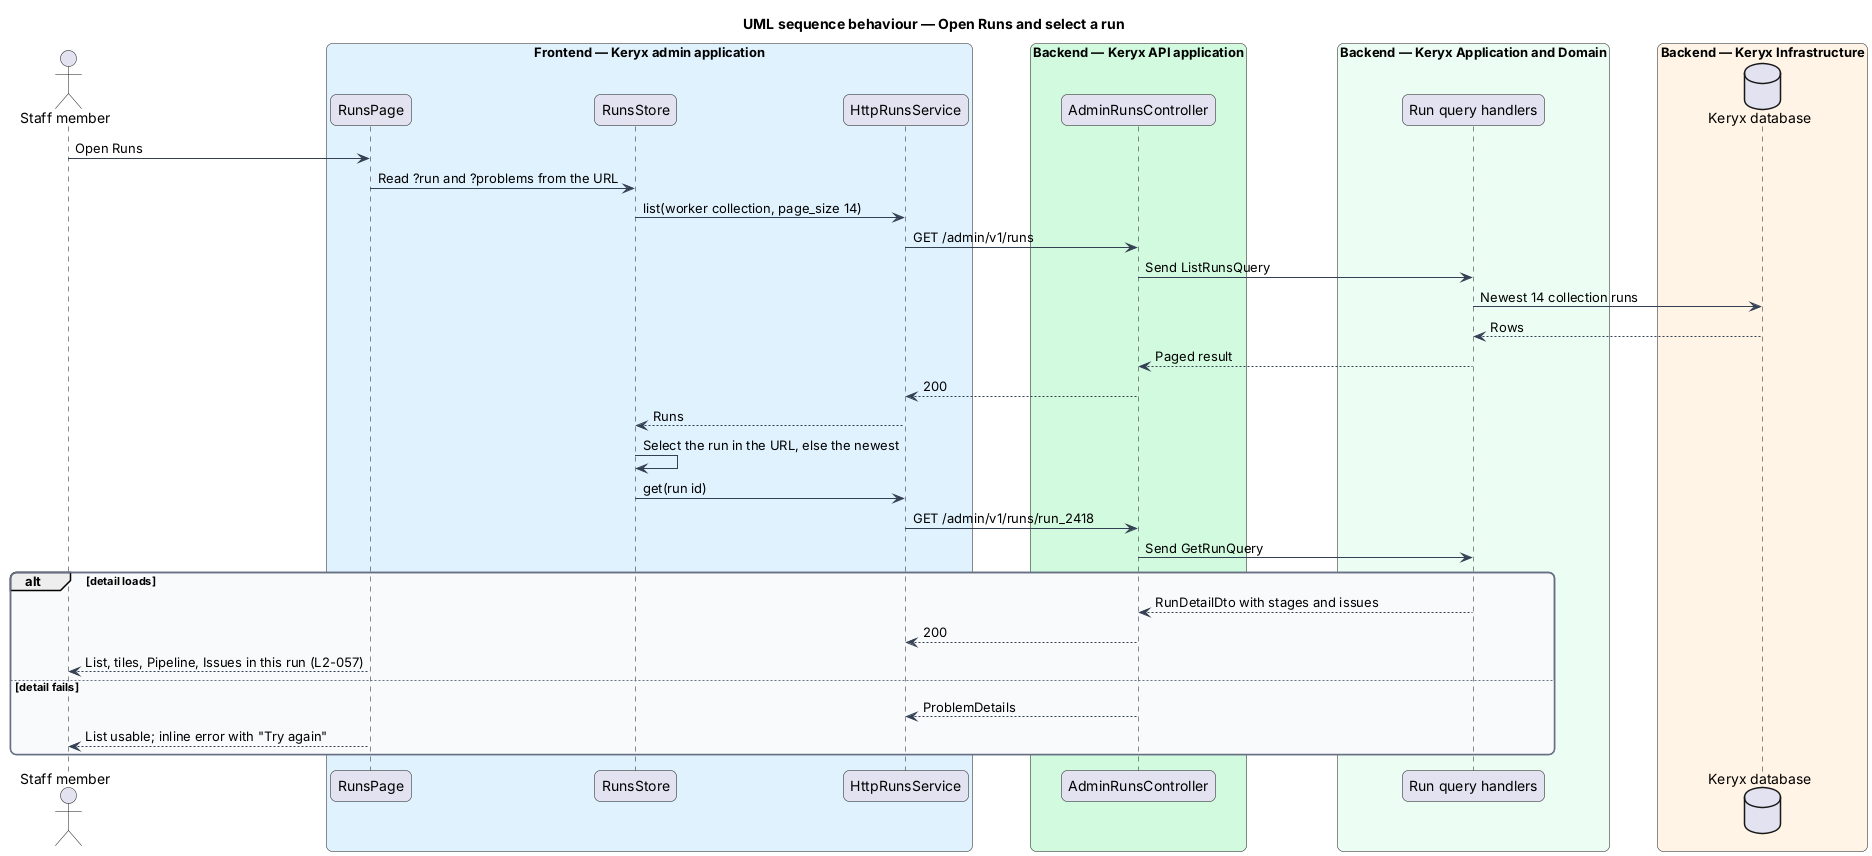

The diagram above was rendered by PlantUML. Its source (embedded in the PNG):
@startuml
title UML sequence behaviour — Open Runs and select a run
skinparam backgroundColor #FFFFFF
skinparam shadowing false
skinparam roundcorner 12
skinparam defaultFontName Arial
skinparam ArrowColor #344054
skinparam rectangle {
  BorderColor #344054
  FontColor #101828
}
skinparam package {
  BorderColor #667085
  FontColor #101828
  BackgroundColor #F9FAFB
}
actor "Staff member" as staff
box "Frontend — Keryx admin application" #E0F2FE
  participant "RunsPage" as page
  participant "RunsStore" as store
  participant "HttpRunsService" as svc
end box
box "Backend — Keryx API application" #D1FADF
  participant "AdminRunsController" as ctrl
end box
box "Backend — Keryx Application and Domain" #ECFDF3
  participant "Run query handlers" as h
end box
box "Backend — Keryx Infrastructure" #FFF4E5
  database "Keryx database" as db
end box
staff -> page : Open Runs
page -> store : Read ?run and ?problems from the URL
store -> svc : list(worker collection, page_size 14)
svc -> ctrl : GET /admin/v1/runs
ctrl -> h : Send ListRunsQuery
h -> db : Newest 14 collection runs
db --> h : Rows
h --> ctrl : Paged result
ctrl --> svc : 200
svc --> store : Runs
store -> store : Select the run in the URL, else the newest
store -> svc : get(run id)
svc -> ctrl : GET /admin/v1/runs/run_2418
ctrl -> h : Send GetRunQuery
alt detail loads
  h --> ctrl : RunDetailDto with stages and issues
  ctrl --> svc : 200
  page --> staff : List, tiles, Pipeline, Issues in this run (L2-057)
else detail fails
  ctrl --> svc : ProblemDetails
  page --> staff : List usable; inline error with "Try again"
end
@enduml